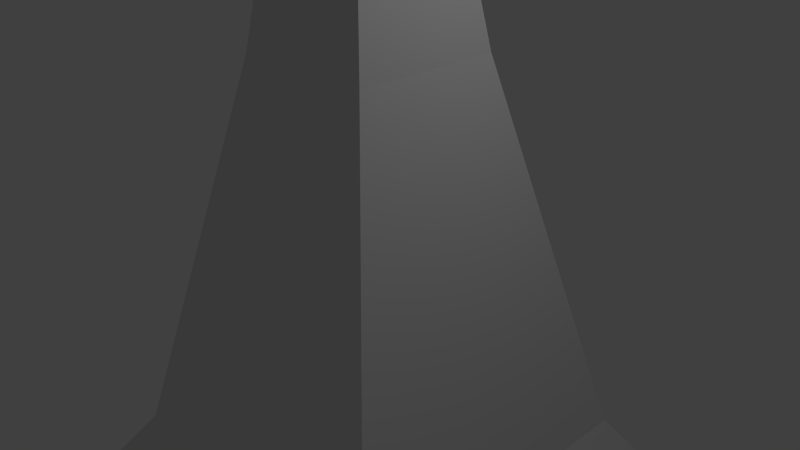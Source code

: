 # Source: monolith.blend  (saved by Blender 2.61.0; exported with 4.5.12 LTS)
import bpy
from mathutils import Matrix  # noqa: F401  (used for matrix-valued properties, if any)

bpy.ops.wm.read_factory_settings(use_empty=True)
scene = bpy.context.scene
scene.name = 'Scene'

# ---- collections
col_collection_1 = bpy.data.collections.new('Collection 1'); scene.collection.children.link(col_collection_1)

# ---- materials (node trees are filled in below, after node groups)
mat_material = bpy.data.materials.new('Material')
mat_material.alpha_threshold = 0.0
mat_material.use_transparent_shadow = False
mat_material.roughness = 0.5
mat_material.line_color = (0.0, 0.0, 0.0, 1.0)

# ---- material node trees

# ---- world
world_world = bpy.data.worlds.new('World'); scene.world = world_world
world_world.color = (0.05088, 0.05088, 0.05088)
world_world.use_sun_shadow = False
world_world.sun_shadow_jitter_overblur = 0.0
world_world.cycles.sampling_method = 'MANUAL'
world_world.cycles.sample_map_resolution = 256

# ---- cameras
cam_camera = bpy.data.cameras.new('Camera')
cam_camera.clip_end = 100.0
cam_camera.lens = 35.0
cam_camera.sensor_width = 32.0
cam_camera.sensor_height = 18.0
cam_camera.ortho_scale = 7.314
cam_camera.dof.focus_distance = 0.0
cam_camera.dof.aperture_fstop = 128.0

# ---- lights
light_lamp = bpy.data.lights.new('Lamp', 'POINT')
light_lamp.transmission_factor = 0.0
light_lamp.cutoff_distance = 30.0
light_lamp.energy = 100.0
light_lamp.shadow_buffer_clip_start = 1.001
light_lamp.shadow_soft_size = 1.0
light_lamp.shadow_maximum_resolution = 0.006
light_lamp.use_absolute_resolution = True
light_lamp.cycles.use_multiple_importance_sampling = False

# ---- meshes
me_cube = bpy.data.meshes.new('Cube')
me_cube.from_pydata([(2.257, 2.257, -2.636), (2.257, -2.257, -2.636), (-2.257, -2.257, -2.636), (-2.257, 2.257, -2.636), (1.0, 1.0, 2.636), (1.0, -1.0, 2.636), (-1.0, -1.0, 2.636), (-1.0, 1.0, 2.636), (2.257, -2.384e-07, -2.636), (2.384e-07, 2.257, -2.636), (-3.576e-07, -2.257, -2.636), (-2.257, 4.768e-07, -2.636), (-5.96e-08, 1.192e-07, -2.636), (2.257, 1.129, -2.636), (2.257, -1.129, -2.636), (1.129, 2.257, -2.636), (-1.129, 2.257, -2.636), (1.129, -2.257, -2.636), (-1.129, -2.257, -2.636), (-2.257, -1.129, -2.636), (-2.257, 1.129, -2.636), (-2.086e-07, -1.129, -2.636), (1.129, -5.96e-08, -2.636), (8.941e-08, 1.129, -2.636), (-1.129, 2.98e-07, -2.636), (1.129, -1.129, -2.636), (1.129, 1.129, -2.636), (-1.129, -1.129, -2.636), (-1.129, 1.129, -2.636), (-4.1, 2.05, -5.43), (-2.05, 2.05, -5.43), (-2.05, 4.1, -5.43), (-4.1, -2.05, -5.43), (-2.05, -2.05, -5.43), (-2.05, -4.1, -5.43), (2.05, 2.05, -5.43), (2.05, 4.1, -5.43), (4.1, 2.05, -5.43), (2.05, -2.05, -5.43), (4.1, -2.05, -5.43), (2.05, -4.1, -5.43), (-4.1, 4.1, -5.43), (-4.1, -4.1, -5.43), (4.1, -4.1, -5.43), (4.1, 4.1, -5.43), (-0.3273, -0.3273, 6.822), (-0.3273, 0.3273, 6.822), (0.3273, -0.3273, 6.822), (0.3273, 0.3273, 6.822)], [], [(8, 4, 5), (10, 5, 6), (11, 6, 7), (9, 7, 4), (8, 14, 25, 22), (25, 17, 10, 21), (22, 25, 21, 12), (13, 8, 22, 26), (26, 22, 12, 23), (15, 26, 23, 9), (21, 10, 18, 27), (12, 21, 27, 24), (24, 27, 19, 11), (23, 12, 24, 28), (9, 23, 28, 16), (28, 24, 11, 20), (1, 14, 5), (14, 8, 5), (8, 13, 4), (13, 0, 4), (2, 18, 6), (18, 10, 6), (10, 17, 5), (17, 1, 5), (3, 20, 7), (20, 11, 7), (11, 19, 6), (19, 2, 6), (0, 15, 4), (15, 9, 4), (9, 16, 7), (16, 3, 7), (28, 20, 29, 30), (16, 28, 30, 31), (19, 27, 33, 32), (27, 18, 34, 33), (26, 15, 36, 35), (13, 26, 35, 37), (25, 14, 39, 38), (17, 25, 38, 40), (20, 3, 41, 29), (2, 19, 32, 42), (18, 2, 42, 34), (1, 17, 40, 43), (3, 16, 31, 41), (15, 0, 44, 36), (14, 1, 43, 39), (0, 13, 37, 44), (31, 30, 29, 41), (33, 34, 42, 32), (44, 37, 35, 36), (39, 43, 40, 38), (7, 6, 45, 46), (6, 5, 47, 45), (4, 7, 46, 48), (5, 4, 48, 47), (48, 46, 45, 47)])
_uv = me_cube.uv_layers.new(name='UVMap')
_uv.uv.foreach_set('vector', [0.3613, 0.07065, 0.5094, 0.3654, 0.3906, 0.3966, 0.1377, 0.1891, 0.3906, 0.3966, 0.2948, 0.4667, 0.8526, 0.1385, 0.7361, 0.4355, 0.6314, 0.3796, 0.6146, 0.05273, 0.6314, 0.3796, 0.5094, 0.3654, 0.2539, 0.8484, 0.2229, 0.842, 0.2261, 0.8032, 0.2646, 0.8149, 0.2261, 0.8032, 0.194, 0.7813, 0.2085, 0.7534, 0.2407, 0.7662, 0.2646, 0.8149, 0.2261, 0.8032, 0.2407, 0.7662, 0.2761, 0.7794, 0.2841, 0.8607, 0.2539, 0.8484, 0.2646, 0.8149, 0.3018, 0.829, 0.3018, 0.829, 0.2646, 0.8149, 0.2761, 0.7794, 0.3098, 0.7904, 0.3386, 0.8304, 0.3018, 0.829, 0.3098, 0.7904, 0.344, 0.7976, 0.2407, 0.7662, 0.2085, 0.7534, 0.2183, 0.7227, 0.2536, 0.7297, 0.2761, 0.7794, 0.2407, 0.7662, 0.2536, 0.7297, 0.2884, 0.7455, 0.2884, 0.7455, 0.2536, 0.7297, 0.2769, 0.7009, 0.3027, 0.7165, 0.3098, 0.7904, 0.2761, 0.7794, 0.2884, 0.7455, 0.3194, 0.7576, 0.344, 0.7976, 0.3098, 0.7904, 0.3194, 0.7576, 0.3517, 0.7653, 0.3194, 0.7576, 0.2884, 0.7455, 0.3027, 0.7165, 0.3315, 0.7287, 0.2362, 0.1047, 0.2988, 0.08792, 0.3906, 0.3966, 0.2988, 0.08792, 0.3613, 0.07065, 0.3906, 0.3966, 0.3613, 0.07065, 0.4237, 0.05225, 0.5094, 0.3654, 0.4237, 0.05225, 0.4859, 0.0333, 0.5094, 0.3654, 0.0376, 0.2729, 0.08766, 0.231, 0.2948, 0.4667, 0.08766, 0.231, 0.1377, 0.1891, 0.2948, 0.4667, 0.1377, 0.1891, 0.1871, 0.1471, 0.3906, 0.3966, 0.1871, 0.1471, 0.2362, 0.1047, 0.3906, 0.3966, 0.7432, 0.06885, 0.7978, 0.1039, 0.6314, 0.3796, 0.7978, 0.1039, 0.8526, 0.1385, 0.6314, 0.3796, 0.8526, 0.1385, 0.908, 0.173, 0.7361, 0.4355, 0.908, 0.173, 0.9635, 0.2075, 0.7361, 0.4355, 0.4859, 0.0333, 0.5502, 0.04329, 0.5094, 0.3654, 0.5502, 0.04329, 0.6146, 0.05273, 0.5094, 0.3654, 0.6146, 0.05273, 0.6789, 0.06104, 0.6314, 0.3796, 0.6789, 0.06104, 0.7432, 0.06885, 0.6314, 0.3796, 0.3194, 0.7576, 0.3315, 0.7287, 0.4266, 0.7131, 0.4046, 0.7656, 0.3517, 0.7653, 0.3194, 0.7576, 0.366, 0.6797, 0.4246, 0.6938, 0.2769, 0.7009, 0.2536, 0.7297, 0.2216, 0.6397, 0.2667, 0.6043, 0.2536, 0.7297, 0.2183, 0.7227, 0.1638, 0.6415, 0.2216, 0.6397, 0.3018, 0.829, 0.3386, 0.8304, 0.4048, 0.9011, 0.3487, 0.912, 0.2841, 0.8607, 0.3018, 0.829, 0.3487, 0.912, 0.3099, 0.9543, 0.2261, 0.8032, 0.2229, 0.842, 0.1419, 0.9086, 0.134, 0.8472, 0.194, 0.7813, 0.2261, 0.8032, 0.134, 0.8472, 0.09128, 0.8024, 0.3817, 0.8152, 0.3804, 0.782, 0.4768, 0.7241, 0.479, 0.7844, 0.1881, 0.7328, 0.1805, 0.7637, 0.09519, 0.7159, 0.109, 0.6598, 0.2183, 0.7227, 0.1881, 0.7328, 0.109, 0.6598, 0.1638, 0.6415, 0.1786, 0.7509, 0.194, 0.7813, 0.09128, 0.8024, 0.0632, 0.7471, 0.3804, 0.782, 0.3517, 0.7653, 0.4246, 0.6938, 0.4768, 0.7241, 0.2288, 0.8626, 0.257, 0.8768, 0.2606, 0.9836, 0.2095, 0.9577, 0.196, 0.7216, 0.1786, 0.7509, 0.0632, 0.7471, 0.09486, 0.6939, 0.257, 0.8768, 0.2841, 0.8607, 0.3099, 0.9543, 0.2606, 0.9836, 0.457, 0.7876, 0.4046, 0.7656, 0.4266, 0.7131, 0.479, 0.7352, 0.03911, 0.702, 0.05296, 0.6459, 0.109, 0.6598, 0.09519, 0.7159, 0.4157, 0.9572, 0.3596, 0.9681, 0.3487, 0.912, 0.4048, 0.9011, 0.1419, 0.9086, 0.08055, 0.9165, 0.07263, 0.8551, 0.134, 0.8472, 0.6314, 0.3796, 0.7361, 0.4355, 0.6, 0.6397, 0.5658, 0.6243, 0.2948, 0.4667, 0.3906, 0.3966, 0.4917, 0.6303, 0.46, 0.6508, 0.5094, 0.3654, 0.6314, 0.3796, 0.5658, 0.6243, 0.5282, 0.621, 0.3906, 0.3966, 0.5094, 0.3654, 0.5282, 0.621, 0.4917, 0.6303, 0.5121, 0.662, 0.4805, 0.6825, 0.46, 0.6508, 0.4917, 0.6303])
me_cube.materials.append(mat_material)
me_cube.use_remesh_preserve_volume = False
me_cube.use_remesh_preserve_attributes = False
me_cube.use_mirror_vertex_groups = False
me_cube.update()

# ---- objects
ob_cube = bpy.data.objects.new('Cube', me_cube)
ob_lamp = bpy.data.objects.new('Lamp', light_lamp)
ob_camera = bpy.data.objects.new('Camera', cam_camera)

# ---- transforms, parenting, visibility, modifiers, constraints
ob_cube.location = (0.0, 0.0, 0.0)
ob_cube.lock_rotations_4d = False
ob_cube.empty_display_type = 'ARROWS'
ob_cube.lineart.crease_threshold = 0.0
ob_lamp.location = (4.076, 1.005, 5.904)
ob_lamp.rotation_euler = (0.6503, 0.05522, 1.866)
ob_lamp.lock_rotations_4d = False
ob_lamp.empty_display_type = 'ARROWS'
ob_lamp.color = (0.0, 0.0, 0.0, 0.0)
ob_lamp.lineart.crease_threshold = 0.0
ob_camera.location = (7.481, -6.508, 5.344)
ob_camera.rotation_euler = (1.109, 0.01082, 0.8149)
ob_camera.lock_rotations_4d = False
ob_camera.empty_display_type = 'ARROWS'
ob_camera.color = (0.0, 0.0, 0.0, 0.0)
ob_camera.display_type = 'WIRE'
ob_camera.lineart.crease_threshold = 0.0

# ---- collection membership
col_collection_1.objects.link(ob_cube)
col_collection_1.objects.link(ob_lamp)
col_collection_1.objects.link(ob_camera)

# ---- scene / render settings (as saved in the file)
scene.camera = ob_camera
scene.frame_start = 1; scene.frame_end = 250; scene.frame_set(1)
scene.render.engine = 'BLENDER_EEVEE_NEXT'
scene.render.image_settings.color_mode = 'RGB'
scene.render.image_settings.compression = 90
scene.render.resolution_percentage = 50
scene.render.dither_intensity = 0.0
scene.render.bake_margin = 2
scene.render.bake_bias = 0.0
scene.cycles.use_denoising = False
scene.cycles.samples = 10
scene.cycles.sampling_pattern = 'TABULATED_SOBOL'
scene.cycles.light_sampling_threshold = 0.0
scene.cycles.use_adaptive_sampling = False
scene.cycles.use_light_tree = False
scene.cycles.blur_glossy = 0.0
scene.cycles.volume_bounces = 1
scene.cycles.pixel_filter_type = 'GAUSSIAN'
scene.cycles.sample_clamp_indirect = 0.0
scene.view_settings.view_transform = 'Standard'
bpy.context.view_layer.update()
